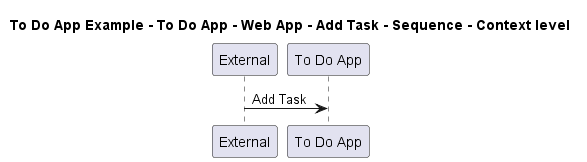

The diagram above was rendered by PlantUML. Its source (embedded in the PNG):
@startuml

title To Do App Example - To Do App - Web App - Add Task - Sequence - Context level

participant "External" as C4InterFlow.SoftwareSystems.ExternalSystem
participant "To Do App" as ToDoAppExample.SoftwareSystems.ToDoApp

C4InterFlow.SoftwareSystems.ExternalSystem -> ToDoAppExample.SoftwareSystems.ToDoApp : Add Task


@enduml